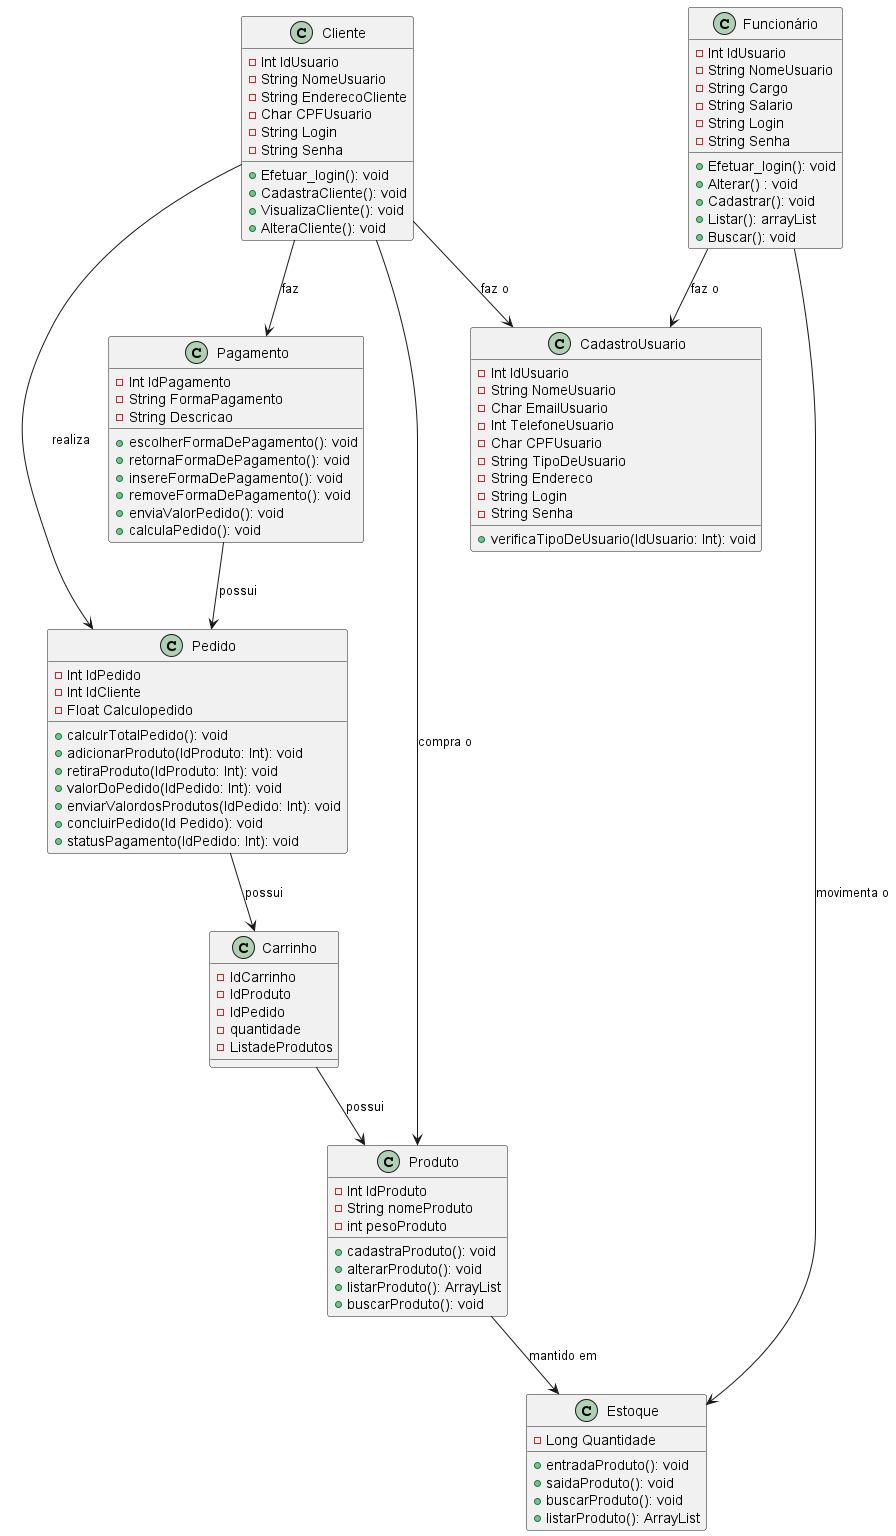

The diagram above was rendered by PlantUML. Its source (embedded in the PNG):
@startuml SistemaDeVendas
    class CadastroUsuario{
        - Int IdUsuario
        - String NomeUsuario 
        - Char EmailUsuario
        - Int TelefoneUsuario
        - Char CPFUsuario
        - String TipoDeUsuario
        - String Endereco
        - String Login
        - String Senha


        + verificaTipoDeUsuario(IdUsuario: Int): void
   }

    class Produto{
        - Int IdProduto
        - String nomeProduto
        - int pesoProduto

        + cadastraProduto(): void
        + alterarProduto(): void
        + listarProduto(): ArrayList
        + buscarProduto(): void
    }
    class Estoque{
        - Long Quantidade

        + entradaProduto(): void
        + saidaProduto(): void
        + buscarProduto(): void
        + listarProduto(): ArrayList
    }
    class Cliente {
        - Int IdUsuario
        - String NomeUsuario
        - String EnderecoCliente
        - Char CPFUsuario
        - String Login
        - String Senha

        + Efetuar_login(): void
        + CadastraCliente(): void
        + VisualizaCliente(): void
        + AlteraCliente(): void
    }
    class Funcionário {
       - Int IdUsuario  
       - String NomeUsuario 
       - String Cargo
       - String Salario 
       - String Login
       - String Senha

       + Efetuar_login(): void
       + Alterar() : void 
       + Cadastrar(): void
       + Listar(): arrayList
       + Buscar(): void

    }
    class Pedido{
        - Int IdPedido
        - Int IdCliente
        - Float Calculopedido

        + calculrTotalPedido(): void
        + adicionarProduto(IdProduto: Int): void
        + retiraProduto(IdProduto: Int): void
        + valorDoPedido(IdPedido: Int): void
        + enviarValordosProdutos(IdPedido: Int): void
        + concluirPedido(Id Pedido): void
        + statusPagamento(IdPedido: Int): void   
    }
    class Carrinho {
        - IdCarrinho
        - IdProduto
        - IdPedido
        - quantidade
        - ListadeProdutos 
    }


    class Pagamento{
        - Int IdPagamento
        - String FormaPagamento
        - String Descricao

        + escolherFormaDePagamento(): void
        + retornaFormaDePagamento(): void
        + insereFormaDePagamento(): void
        + removeFormaDePagamento(): void
        + enviaValorPedido(): void
        + calculaPedido(): void 
    }


    Cliente --> Produto : compra o 
    Cliente --> CadastroUsuario: faz o 
    Cliente --> Pedido: realiza 
    Produto --> Estoque: mantido em 
    Cliente --> Pagamento: faz 
    Funcionário --> Estoque: movimenta o 
    Funcionário --> CadastroUsuario: faz o 
    Pedido --> Carrinho: possui 
    Carrinho --> Produto: possui  
    Pagamento --> Pedido: possui 

@enduml